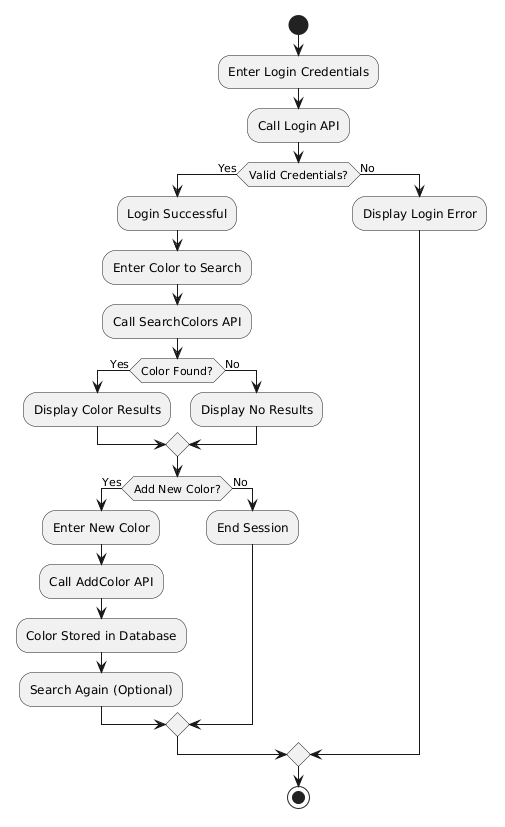

The diagram above was rendered by PlantUML. Its source (embedded in the PNG):
@startuml
start

:Enter Login Credentials;
:Call Login API;

if (Valid Credentials?) then (Yes)
    :Login Successful;
    :Enter Color to Search;
    :Call SearchColors API;

    if (Color Found?) then (Yes)
        :Display Color Results;
    else (No)
        :Display No Results;
    endif

    if (Add New Color?) then (Yes)
        :Enter New Color;
        :Call AddColor API;
        :Color Stored in Database;
        :Search Again (Optional);
    else (No)
        :End Session;
    endif

else (No)
    :Display Login Error;
endif

stop
@enduml